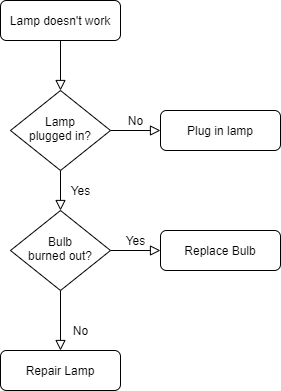

The diagram above was exported from draw.io. Its source (the exported page's mxGraphModel, read from the mxfile embedded in the PNG):
<mxGraphModel dx="1038" dy="500" grid="1" gridSize="10" guides="1" tooltips="1" connect="1" arrows="1" fold="1" page="1" pageScale="1" pageWidth="827" pageHeight="1169" math="0" shadow="0">
  <root>
    <mxCell id="WIyWlLk6GJQsqaUBKTNV-0" />
    <mxCell id="WIyWlLk6GJQsqaUBKTNV-1" parent="WIyWlLk6GJQsqaUBKTNV-0" />
    <mxCell id="WIyWlLk6GJQsqaUBKTNV-2" value="" style="rounded=0;html=1;jettySize=auto;orthogonalLoop=1;fontSize=11;endArrow=block;endFill=0;endSize=8;strokeWidth=1;shadow=0;labelBackgroundColor=none;edgeStyle=orthogonalEdgeStyle;" parent="WIyWlLk6GJQsqaUBKTNV-1" source="WIyWlLk6GJQsqaUBKTNV-3" target="WIyWlLk6GJQsqaUBKTNV-6" edge="1">
      <mxGeometry relative="1" as="geometry" />
    </mxCell>
    <mxCell id="WIyWlLk6GJQsqaUBKTNV-3" value="Lamp doesn't work" style="rounded=1;whiteSpace=wrap;html=1;fontSize=12;glass=0;strokeWidth=1;shadow=0;" parent="WIyWlLk6GJQsqaUBKTNV-1" vertex="1">
      <mxGeometry x="160" y="80" width="120" height="40" as="geometry" />
    </mxCell>
    <mxCell id="WIyWlLk6GJQsqaUBKTNV-4" value="Yes" style="rounded=0;html=1;jettySize=auto;orthogonalLoop=1;fontSize=11;endArrow=block;endFill=0;endSize=8;strokeWidth=1;shadow=0;labelBackgroundColor=none;edgeStyle=orthogonalEdgeStyle;" parent="WIyWlLk6GJQsqaUBKTNV-1" source="WIyWlLk6GJQsqaUBKTNV-6" target="WIyWlLk6GJQsqaUBKTNV-10" edge="1">
      <mxGeometry y="20" relative="1" as="geometry">
        <mxPoint as="offset" />
      </mxGeometry>
    </mxCell>
    <mxCell id="WIyWlLk6GJQsqaUBKTNV-5" value="No" style="edgeStyle=orthogonalEdgeStyle;rounded=0;html=1;jettySize=auto;orthogonalLoop=1;fontSize=11;endArrow=block;endFill=0;endSize=8;strokeWidth=1;shadow=0;labelBackgroundColor=none;" parent="WIyWlLk6GJQsqaUBKTNV-1" source="WIyWlLk6GJQsqaUBKTNV-6" target="WIyWlLk6GJQsqaUBKTNV-7" edge="1">
      <mxGeometry y="10" relative="1" as="geometry">
        <mxPoint as="offset" />
      </mxGeometry>
    </mxCell>
    <mxCell id="WIyWlLk6GJQsqaUBKTNV-6" value="Lamp&lt;br&gt;plugged in?" style="rhombus;whiteSpace=wrap;html=1;shadow=0;fontFamily=Helvetica;fontSize=12;align=center;strokeWidth=1;spacing=6;spacingTop=-4;" parent="WIyWlLk6GJQsqaUBKTNV-1" vertex="1">
      <mxGeometry x="170" y="170" width="100" height="80" as="geometry" />
    </mxCell>
    <mxCell id="WIyWlLk6GJQsqaUBKTNV-7" value="Plug in lamp" style="rounded=1;whiteSpace=wrap;html=1;fontSize=12;glass=0;strokeWidth=1;shadow=0;" parent="WIyWlLk6GJQsqaUBKTNV-1" vertex="1">
      <mxGeometry x="320" y="190" width="120" height="40" as="geometry" />
    </mxCell>
    <mxCell id="WIyWlLk6GJQsqaUBKTNV-8" value="No" style="rounded=0;html=1;jettySize=auto;orthogonalLoop=1;fontSize=11;endArrow=block;endFill=0;endSize=8;strokeWidth=1;shadow=0;labelBackgroundColor=none;edgeStyle=orthogonalEdgeStyle;" parent="WIyWlLk6GJQsqaUBKTNV-1" source="WIyWlLk6GJQsqaUBKTNV-10" target="WIyWlLk6GJQsqaUBKTNV-11" edge="1">
      <mxGeometry x="0.3333" y="20" relative="1" as="geometry">
        <mxPoint as="offset" />
      </mxGeometry>
    </mxCell>
    <mxCell id="WIyWlLk6GJQsqaUBKTNV-9" value="Yes" style="edgeStyle=orthogonalEdgeStyle;rounded=0;html=1;jettySize=auto;orthogonalLoop=1;fontSize=11;endArrow=block;endFill=0;endSize=8;strokeWidth=1;shadow=0;labelBackgroundColor=none;" parent="WIyWlLk6GJQsqaUBKTNV-1" source="WIyWlLk6GJQsqaUBKTNV-10" target="WIyWlLk6GJQsqaUBKTNV-12" edge="1">
      <mxGeometry y="10" relative="1" as="geometry">
        <mxPoint as="offset" />
      </mxGeometry>
    </mxCell>
    <mxCell id="WIyWlLk6GJQsqaUBKTNV-10" value="Bulb&lt;br&gt;burned out?" style="rhombus;whiteSpace=wrap;html=1;shadow=0;fontFamily=Helvetica;fontSize=12;align=center;strokeWidth=1;spacing=6;spacingTop=-4;" parent="WIyWlLk6GJQsqaUBKTNV-1" vertex="1">
      <mxGeometry x="170" y="290" width="100" height="80" as="geometry" />
    </mxCell>
    <mxCell id="WIyWlLk6GJQsqaUBKTNV-11" value="Repair Lamp" style="rounded=1;whiteSpace=wrap;html=1;fontSize=12;glass=0;strokeWidth=1;shadow=0;" parent="WIyWlLk6GJQsqaUBKTNV-1" vertex="1">
      <mxGeometry x="160" y="430" width="120" height="40" as="geometry" />
    </mxCell>
    <mxCell id="WIyWlLk6GJQsqaUBKTNV-12" value="Replace Bulb" style="rounded=1;whiteSpace=wrap;html=1;fontSize=12;glass=0;strokeWidth=1;shadow=0;" parent="WIyWlLk6GJQsqaUBKTNV-1" vertex="1">
      <mxGeometry x="320" y="310" width="120" height="40" as="geometry" />
    </mxCell>
  </root>
</mxGraphModel>